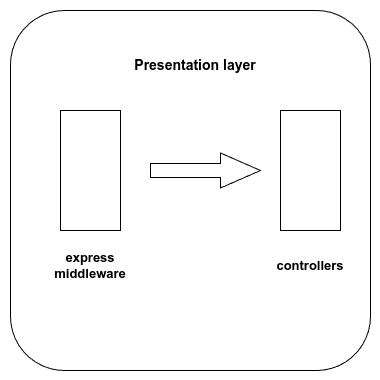

The diagram above was exported from draw.io. Its source (the exported page's mxGraphModel, read from the mxfile embedded in the PNG):
<mxGraphModel dx="1434" dy="835" grid="1" gridSize="10" guides="1" tooltips="1" connect="1" arrows="1" fold="1" page="1" pageScale="1" pageWidth="1169" pageHeight="827" math="0" shadow="0">
  <root>
    <mxCell id="0" />
    <object label="presentation layer" id="1">
      <mxCell style="" parent="0" />
    </object>
    <mxCell id="aSPzCjaIe9Pg_28-QeF9-7" value="" style="whiteSpace=wrap;html=1;aspect=fixed;rounded=1;strokeColor=none;" vertex="1" parent="1">
      <mxGeometry x="340" y="150" width="380" height="380" as="geometry" />
    </mxCell>
    <mxCell id="aSPzCjaIe9Pg_28-QeF9-19" value="" style="whiteSpace=wrap;html=1;aspect=fixed;rounded=1;" vertex="1" parent="1">
      <mxGeometry x="350" y="160" width="360" height="360" as="geometry" />
    </mxCell>
    <mxCell id="aSPzCjaIe9Pg_28-QeF9-9" value="presentation items" parent="0" />
    <mxCell id="aSPzCjaIe9Pg_28-QeF9-10" value="" style="rounded=0;whiteSpace=wrap;html=1;rotation=90;" vertex="1" parent="aSPzCjaIe9Pg_28-QeF9-9">
      <mxGeometry x="370" y="290" width="120" height="60" as="geometry" />
    </mxCell>
    <mxCell id="aSPzCjaIe9Pg_28-QeF9-11" value="" style="rounded=0;whiteSpace=wrap;html=1;rotation=90;" vertex="1" parent="aSPzCjaIe9Pg_28-QeF9-9">
      <mxGeometry x="590" y="290" width="120" height="60" as="geometry" />
    </mxCell>
    <mxCell id="aSPzCjaIe9Pg_28-QeF9-12" value="&lt;b&gt;&lt;font style=&quot;font-size: 13px;&quot;&gt;express middleware&lt;/font&gt;&lt;/b&gt;" style="text;html=1;align=center;verticalAlign=middle;whiteSpace=wrap;rounded=0;" vertex="1" parent="aSPzCjaIe9Pg_28-QeF9-9">
      <mxGeometry x="400" y="400" width="60" height="30" as="geometry" />
    </mxCell>
    <mxCell id="aSPzCjaIe9Pg_28-QeF9-13" value="&lt;b&gt;&lt;font style=&quot;font-size: 13px;&quot;&gt;controllers&lt;/font&gt;&lt;/b&gt;" style="text;html=1;align=center;verticalAlign=middle;whiteSpace=wrap;rounded=0;" vertex="1" parent="aSPzCjaIe9Pg_28-QeF9-9">
      <mxGeometry x="620" y="400" width="60" height="30" as="geometry" />
    </mxCell>
    <mxCell id="aSPzCjaIe9Pg_28-QeF9-15" value="" style="html=1;shadow=0;dashed=0;align=center;verticalAlign=middle;shape=mxgraph.arrows2.arrow;dy=0.6;dx=40;notch=0;" vertex="1" parent="aSPzCjaIe9Pg_28-QeF9-9">
      <mxGeometry x="490" y="302.5" width="110" height="35" as="geometry" />
    </mxCell>
    <mxCell id="aSPzCjaIe9Pg_28-QeF9-20" value="&lt;b&gt;&lt;font style=&quot;font-size: 14px;&quot;&gt;Presentation layer&lt;/font&gt;&lt;/b&gt;" style="text;html=1;align=center;verticalAlign=middle;whiteSpace=wrap;rounded=0;" vertex="1" parent="aSPzCjaIe9Pg_28-QeF9-9">
      <mxGeometry x="460" y="200" width="150" height="30" as="geometry" />
    </mxCell>
  </root>
</mxGraphModel>